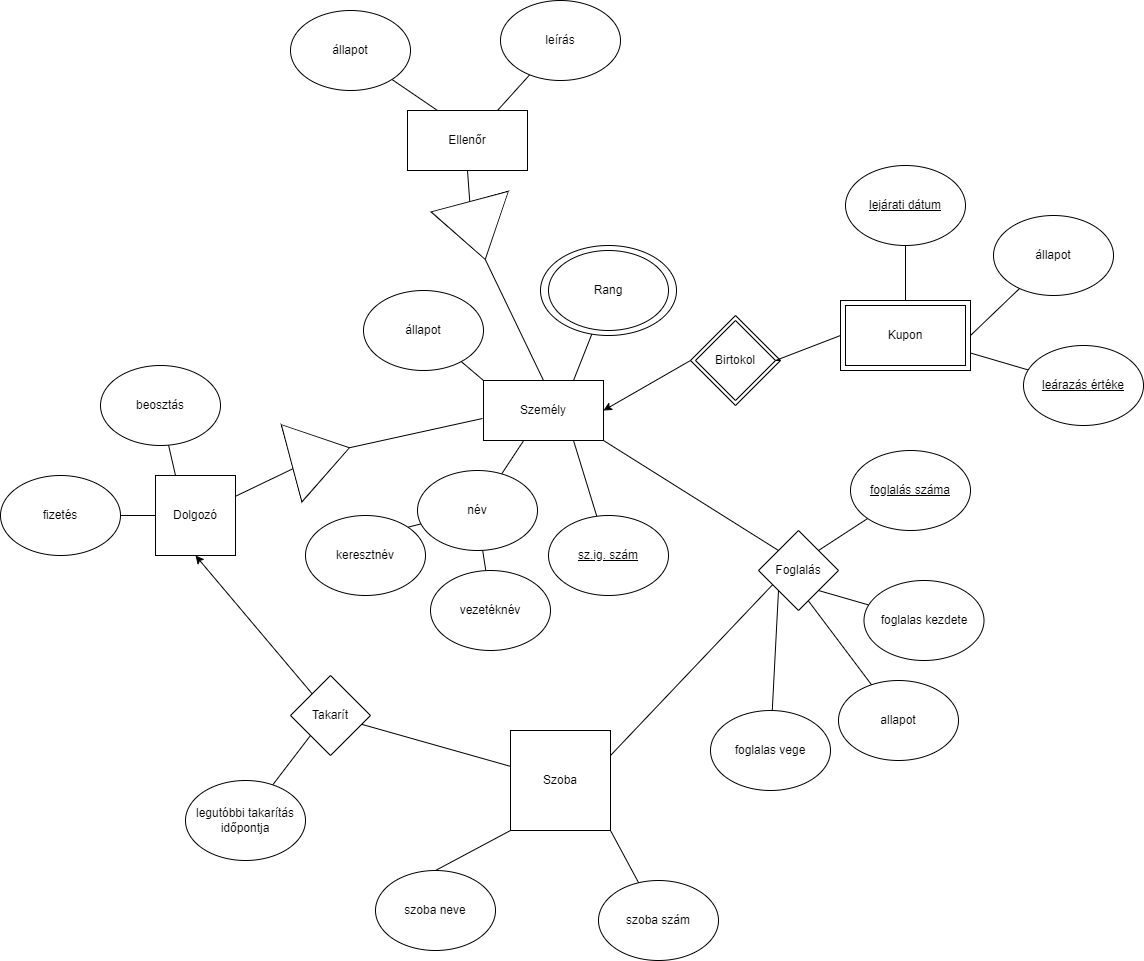

The diagram above was exported from draw.io. Its source (the exported page's mxGraphModel, read from the mxfile embedded in the PNG):
<mxGraphModel dx="1265" dy="941" grid="1" gridSize="10" guides="1" tooltips="1" connect="1" arrows="1" fold="1" page="1" pageScale="1" pageWidth="1654" pageHeight="1169" math="0" shadow="0">
  <root>
    <mxCell id="0" />
    <mxCell id="1" parent="0" />
    <mxCell id="dDAK9CjkbxYIQWMDEIKZ-4" value="Birtokol" style="rhombus;whiteSpace=wrap;html=1;" parent="1" vertex="1">
      <mxGeometry x="990" y="405" width="90" height="90" as="geometry" />
    </mxCell>
    <mxCell id="dDAK9CjkbxYIQWMDEIKZ-12" value="" style="ellipse;whiteSpace=wrap;html=1;" parent="1" vertex="1">
      <mxGeometry x="840" y="335" width="136" height="90" as="geometry" />
    </mxCell>
    <mxCell id="dDAK9CjkbxYIQWMDEIKZ-11" value="Rang" style="ellipse;whiteSpace=wrap;html=1;" parent="1" vertex="1">
      <mxGeometry x="848" y="340" width="120" height="80" as="geometry" />
    </mxCell>
    <mxCell id="dDAK9CjkbxYIQWMDEIKZ-2" value="Kupon" style="rounded=0;whiteSpace=wrap;html=1;" parent="1" vertex="1">
      <mxGeometry x="1140" y="390" width="130" height="70" as="geometry" />
    </mxCell>
    <mxCell id="QxEFhWpuUVO1TgFjb7NH-4" style="rounded=0;orthogonalLoop=1;jettySize=auto;html=1;entryX=1;entryY=0.5;entryDx=0;entryDy=0;endArrow=none;endFill=0;exitX=0.5;exitY=0;exitDx=0;exitDy=0;" parent="1" source="0s7KsWmJXKNWieWjnTxt-1" target="QxEFhWpuUVO1TgFjb7NH-3" edge="1">
      <mxGeometry relative="1" as="geometry">
        <mxPoint x="942.9999999999995" y="422.0542328088186" as="sourcePoint" />
      </mxGeometry>
    </mxCell>
    <mxCell id="0s7KsWmJXKNWieWjnTxt-1" value="Személy" style="rounded=0;whiteSpace=wrap;html=1;strokeColor=default;fillStyle=auto;fillColor=default;perimeterSpacing=0;" parent="1" vertex="1">
      <mxGeometry x="783" y="470" width="120" height="60" as="geometry" />
    </mxCell>
    <mxCell id="0s7KsWmJXKNWieWjnTxt-2" value="Dolgozó" style="whiteSpace=wrap;html=1;aspect=fixed;" parent="1" vertex="1">
      <mxGeometry x="455" y="565" width="80" height="80" as="geometry" />
    </mxCell>
    <mxCell id="Sg8C_JAikpCf2se4ucT3-4" style="rounded=0;orthogonalLoop=1;jettySize=auto;html=1;entryX=0.5;entryY=0;entryDx=0;entryDy=0;startArrow=none;startFill=0;endArrow=none;endFill=0;exitX=0;exitY=1;exitDx=0;exitDy=0;" parent="1" source="0s7KsWmJXKNWieWjnTxt-4" target="TWRfrAP-sUTMIxc1_Vux-19" edge="1">
      <mxGeometry relative="1" as="geometry" />
    </mxCell>
    <mxCell id="0s7KsWmJXKNWieWjnTxt-4" value="Szoba" style="whiteSpace=wrap;html=1;aspect=fixed;" parent="1" vertex="1">
      <mxGeometry x="810" y="820" width="100" height="100" as="geometry" />
    </mxCell>
    <mxCell id="jwAXJkAmcyML3A7YpDrI-15" style="rounded=0;orthogonalLoop=1;jettySize=auto;html=1;endArrow=none;endFill=0;" parent="1" source="0s7KsWmJXKNWieWjnTxt-5" target="0s7KsWmJXKNWieWjnTxt-1" edge="1">
      <mxGeometry relative="1" as="geometry" />
    </mxCell>
    <mxCell id="0s7KsWmJXKNWieWjnTxt-5" value="név" style="ellipse;whiteSpace=wrap;html=1;" parent="1" vertex="1">
      <mxGeometry x="717" y="560" width="120" height="80" as="geometry" />
    </mxCell>
    <mxCell id="6gnO5CrtgTZygDGGZgaN-13" style="rounded=0;orthogonalLoop=1;jettySize=auto;html=1;fontFamily=Helvetica;fontSize=12;fontColor=default;endArrow=none;endFill=0;" parent="1" source="0s7KsWmJXKNWieWjnTxt-6" target="0s7KsWmJXKNWieWjnTxt-5" edge="1">
      <mxGeometry relative="1" as="geometry" />
    </mxCell>
    <mxCell id="0s7KsWmJXKNWieWjnTxt-6" value="vezetéknév" style="ellipse;whiteSpace=wrap;html=1;" parent="1" vertex="1">
      <mxGeometry x="730" y="660" width="120" height="80" as="geometry" />
    </mxCell>
    <mxCell id="jwAXJkAmcyML3A7YpDrI-11" style="rounded=0;orthogonalLoop=1;jettySize=auto;html=1;endArrow=none;endFill=0;exitX=1;exitY=0;exitDx=0;exitDy=0;" parent="1" source="0s7KsWmJXKNWieWjnTxt-7" target="0s7KsWmJXKNWieWjnTxt-5" edge="1">
      <mxGeometry relative="1" as="geometry">
        <mxPoint x="758" y="340" as="sourcePoint" />
      </mxGeometry>
    </mxCell>
    <mxCell id="0s7KsWmJXKNWieWjnTxt-7" value="keresztnév" style="ellipse;whiteSpace=wrap;html=1;" parent="1" vertex="1">
      <mxGeometry x="605" y="605" width="120" height="80" as="geometry" />
    </mxCell>
    <mxCell id="jwAXJkAmcyML3A7YpDrI-12" style="rounded=0;orthogonalLoop=1;jettySize=auto;html=1;endArrow=none;endFill=0;entryX=0.75;entryY=1;entryDx=0;entryDy=0;" parent="1" source="0s7KsWmJXKNWieWjnTxt-8" target="0s7KsWmJXKNWieWjnTxt-1" edge="1">
      <mxGeometry relative="1" as="geometry" />
    </mxCell>
    <mxCell id="0s7KsWmJXKNWieWjnTxt-8" value="&lt;u&gt;sz.ig. szám&lt;/u&gt;" style="ellipse;whiteSpace=wrap;html=1;fillColor=default;" parent="1" vertex="1">
      <mxGeometry x="848" y="605" width="120" height="80" as="geometry" />
    </mxCell>
    <mxCell id="6gnO5CrtgTZygDGGZgaN-21" style="rounded=0;orthogonalLoop=1;jettySize=auto;html=1;entryX=0.25;entryY=0;entryDx=0;entryDy=0;fontFamily=Helvetica;fontSize=12;fontColor=default;endArrow=none;endFill=0;" parent="1" source="0s7KsWmJXKNWieWjnTxt-9" target="0s7KsWmJXKNWieWjnTxt-2" edge="1">
      <mxGeometry relative="1" as="geometry" />
    </mxCell>
    <mxCell id="0s7KsWmJXKNWieWjnTxt-9" value="beosztás" style="ellipse;whiteSpace=wrap;html=1;" parent="1" vertex="1">
      <mxGeometry x="400" y="455" width="120" height="80" as="geometry" />
    </mxCell>
    <mxCell id="jwAXJkAmcyML3A7YpDrI-8" style="rounded=0;orthogonalLoop=1;jettySize=auto;html=1;entryX=0;entryY=0.5;entryDx=0;entryDy=0;endArrow=none;endFill=0;" parent="1" source="0s7KsWmJXKNWieWjnTxt-14" target="0s7KsWmJXKNWieWjnTxt-2" edge="1">
      <mxGeometry relative="1" as="geometry" />
    </mxCell>
    <mxCell id="0s7KsWmJXKNWieWjnTxt-14" value="fizetés" style="ellipse;whiteSpace=wrap;html=1;" parent="1" vertex="1">
      <mxGeometry x="300" y="565" width="120" height="80" as="geometry" />
    </mxCell>
    <mxCell id="6gnO5CrtgTZygDGGZgaN-9" style="rounded=0;orthogonalLoop=1;jettySize=auto;html=1;entryX=-0.008;entryY=0.633;entryDx=0;entryDy=0;fontFamily=Helvetica;fontSize=12;fontColor=default;endArrow=none;endFill=0;entryPerimeter=0;exitX=1;exitY=0.5;exitDx=0;exitDy=0;" parent="1" source="6gnO5CrtgTZygDGGZgaN-6" target="0s7KsWmJXKNWieWjnTxt-1" edge="1">
      <mxGeometry relative="1" as="geometry" />
    </mxCell>
    <mxCell id="6gnO5CrtgTZygDGGZgaN-10" style="rounded=0;orthogonalLoop=1;jettySize=auto;html=1;fontFamily=Helvetica;fontSize=12;fontColor=default;endArrow=none;endFill=0;" parent="1" source="6gnO5CrtgTZygDGGZgaN-6" target="0s7KsWmJXKNWieWjnTxt-2" edge="1">
      <mxGeometry relative="1" as="geometry" />
    </mxCell>
    <mxCell id="6gnO5CrtgTZygDGGZgaN-6" value="" style="triangle;whiteSpace=wrap;html=1;strokeColor=default;fontFamily=Helvetica;fontSize=12;fontColor=default;fillColor=default;rotation=-15;" parent="1" vertex="1">
      <mxGeometry x="590" y="505" width="60" height="80" as="geometry" />
    </mxCell>
    <mxCell id="TWRfrAP-sUTMIxc1_Vux-10" style="rounded=0;orthogonalLoop=1;jettySize=auto;html=1;endArrow=none;endFill=0;startArrow=none;startFill=0;" parent="1" source="TWRfrAP-sUTMIxc1_Vux-1" target="0s7KsWmJXKNWieWjnTxt-4" edge="1">
      <mxGeometry relative="1" as="geometry" />
    </mxCell>
    <mxCell id="Sg8C_JAikpCf2se4ucT3-3" style="rounded=0;orthogonalLoop=1;jettySize=auto;html=1;entryX=0.5;entryY=1;entryDx=0;entryDy=0;startArrow=none;startFill=0;endArrow=classic;endFill=1;" parent="1" source="TWRfrAP-sUTMIxc1_Vux-1" target="0s7KsWmJXKNWieWjnTxt-2" edge="1">
      <mxGeometry relative="1" as="geometry" />
    </mxCell>
    <mxCell id="TWRfrAP-sUTMIxc1_Vux-1" value="Takarít" style="rhombus;whiteSpace=wrap;html=1;" parent="1" vertex="1">
      <mxGeometry x="590" y="765" width="80" height="80" as="geometry" />
    </mxCell>
    <mxCell id="TWRfrAP-sUTMIxc1_Vux-14" style="rounded=0;orthogonalLoop=1;jettySize=auto;html=1;endArrow=none;endFill=0;startArrow=none;startFill=0;exitX=0;exitY=0;exitDx=0;exitDy=0;entryX=1;entryY=1;entryDx=0;entryDy=0;" parent="1" source="Sg8C_JAikpCf2se4ucT3-8" target="0s7KsWmJXKNWieWjnTxt-1" edge="1">
      <mxGeometry relative="1" as="geometry">
        <mxPoint x="1150" y="715" as="sourcePoint" />
        <mxPoint x="1221.5789473684208" y="575" as="targetPoint" />
      </mxGeometry>
    </mxCell>
    <mxCell id="TWRfrAP-sUTMIxc1_Vux-15" style="rounded=0;orthogonalLoop=1;jettySize=auto;html=1;entryX=1;entryY=0.25;entryDx=0;entryDy=0;endArrow=none;endFill=0;exitX=0.171;exitY=0.683;exitDx=0;exitDy=0;exitPerimeter=0;" parent="1" source="Sg8C_JAikpCf2se4ucT3-8" target="0s7KsWmJXKNWieWjnTxt-4" edge="1">
      <mxGeometry relative="1" as="geometry">
        <mxPoint x="1110" y="755" as="sourcePoint" />
      </mxGeometry>
    </mxCell>
    <mxCell id="TWRfrAP-sUTMIxc1_Vux-23" style="rounded=0;orthogonalLoop=1;jettySize=auto;html=1;entryX=1;entryY=1;entryDx=0;entryDy=0;endArrow=none;endFill=0;" parent="1" source="TWRfrAP-sUTMIxc1_Vux-17" target="0s7KsWmJXKNWieWjnTxt-4" edge="1">
      <mxGeometry relative="1" as="geometry" />
    </mxCell>
    <mxCell id="TWRfrAP-sUTMIxc1_Vux-17" value="&lt;div style=&quot;line-height: 19px&quot;&gt;szoba szám&lt;/div&gt;" style="ellipse;whiteSpace=wrap;html=1;" parent="1" vertex="1">
      <mxGeometry x="898" y="970" width="120" height="80" as="geometry" />
    </mxCell>
    <mxCell id="TWRfrAP-sUTMIxc1_Vux-19" value="szoba neve" style="ellipse;whiteSpace=wrap;html=1;" parent="1" vertex="1">
      <mxGeometry x="675" y="960" width="120" height="80" as="geometry" />
    </mxCell>
    <mxCell id="TWRfrAP-sUTMIxc1_Vux-30" style="rounded=0;orthogonalLoop=1;jettySize=auto;html=1;entryX=1;entryY=1;entryDx=0;entryDy=0;startArrow=none;startFill=0;endArrow=none;endFill=0;" parent="1" source="TWRfrAP-sUTMIxc1_Vux-29" target="Sg8C_JAikpCf2se4ucT3-8" edge="1">
      <mxGeometry relative="1" as="geometry">
        <mxPoint x="1098" y="670" as="targetPoint" />
      </mxGeometry>
    </mxCell>
    <mxCell id="TWRfrAP-sUTMIxc1_Vux-29" value="foglalas kezdete" style="ellipse;whiteSpace=wrap;html=1;" parent="1" vertex="1">
      <mxGeometry x="1163.5" y="670" width="120" height="80" as="geometry" />
    </mxCell>
    <mxCell id="TWRfrAP-sUTMIxc1_Vux-32" style="rounded=0;orthogonalLoop=1;jettySize=auto;html=1;entryX=0;entryY=1;entryDx=0;entryDy=0;startArrow=none;startFill=0;endArrow=none;endFill=0;" parent="1" source="TWRfrAP-sUTMIxc1_Vux-31" target="Sg8C_JAikpCf2se4ucT3-8" edge="1">
      <mxGeometry relative="1" as="geometry">
        <mxPoint x="1038" y="690" as="targetPoint" />
      </mxGeometry>
    </mxCell>
    <mxCell id="TWRfrAP-sUTMIxc1_Vux-31" value="foglalas vege" style="ellipse;whiteSpace=wrap;html=1;" parent="1" vertex="1">
      <mxGeometry x="1010" y="800" width="120" height="80" as="geometry" />
    </mxCell>
    <mxCell id="TWRfrAP-sUTMIxc1_Vux-36" style="rounded=0;orthogonalLoop=1;jettySize=auto;html=1;startArrow=none;startFill=0;endArrow=none;endFill=0;entryX=0.617;entryY=0.871;entryDx=0;entryDy=0;entryPerimeter=0;" parent="1" source="TWRfrAP-sUTMIxc1_Vux-35" target="Sg8C_JAikpCf2se4ucT3-8" edge="1">
      <mxGeometry relative="1" as="geometry">
        <mxPoint x="1058" y="690" as="targetPoint" />
      </mxGeometry>
    </mxCell>
    <mxCell id="TWRfrAP-sUTMIxc1_Vux-35" value="allapot" style="ellipse;whiteSpace=wrap;html=1;" parent="1" vertex="1">
      <mxGeometry x="1138" y="770" width="120" height="80" as="geometry" />
    </mxCell>
    <mxCell id="TWRfrAP-sUTMIxc1_Vux-39" style="rounded=0;orthogonalLoop=1;jettySize=auto;html=1;entryX=0;entryY=0;entryDx=0;entryDy=0;startArrow=none;startFill=0;endArrow=none;endFill=0;" parent="1" source="TWRfrAP-sUTMIxc1_Vux-38" target="0s7KsWmJXKNWieWjnTxt-1" edge="1">
      <mxGeometry relative="1" as="geometry" />
    </mxCell>
    <mxCell id="TWRfrAP-sUTMIxc1_Vux-38" value="állapot" style="ellipse;whiteSpace=wrap;html=1;" parent="1" vertex="1">
      <mxGeometry x="663" y="380" width="120" height="80" as="geometry" />
    </mxCell>
    <mxCell id="dDAK9CjkbxYIQWMDEIKZ-1" value="Kupon" style="rounded=0;whiteSpace=wrap;html=1;" parent="1" vertex="1">
      <mxGeometry x="1145" y="395" width="120" height="60" as="geometry" />
    </mxCell>
    <mxCell id="dDAK9CjkbxYIQWMDEIKZ-5" style="rounded=0;orthogonalLoop=1;jettySize=auto;html=1;exitX=0;exitY=0.5;exitDx=0;exitDy=0;endArrow=none;endFill=0;startArrow=none;startFill=0;entryX=1;entryY=0.5;entryDx=0;entryDy=0;" parent="1" source="dDAK9CjkbxYIQWMDEIKZ-2" target="dDAK9CjkbxYIQWMDEIKZ-3" edge="1">
      <mxGeometry relative="1" as="geometry">
        <mxPoint x="1118" y="470" as="targetPoint" />
      </mxGeometry>
    </mxCell>
    <mxCell id="dDAK9CjkbxYIQWMDEIKZ-6" value="" style="rounded=0;orthogonalLoop=1;jettySize=auto;html=1;endArrow=classic;endFill=1;startArrow=none;startFill=0;entryX=1;entryY=0.5;entryDx=0;entryDy=0;exitX=0;exitY=0.5;exitDx=0;exitDy=0;" parent="1" source="dDAK9CjkbxYIQWMDEIKZ-4" target="0s7KsWmJXKNWieWjnTxt-1" edge="1">
      <mxGeometry relative="1" as="geometry">
        <mxPoint x="1039" y="446.69491525423746" as="targetPoint" />
      </mxGeometry>
    </mxCell>
    <mxCell id="dDAK9CjkbxYIQWMDEIKZ-8" style="rounded=0;orthogonalLoop=1;jettySize=auto;html=1;entryX=1;entryY=0.75;entryDx=0;entryDy=0;endArrow=none;endFill=0;" parent="1" source="dDAK9CjkbxYIQWMDEIKZ-7" target="dDAK9CjkbxYIQWMDEIKZ-2" edge="1">
      <mxGeometry relative="1" as="geometry" />
    </mxCell>
    <mxCell id="dDAK9CjkbxYIQWMDEIKZ-7" value="&lt;u&gt;leárazás értéke&lt;/u&gt;" style="ellipse;whiteSpace=wrap;html=1;fillColor=default;" parent="1" vertex="1">
      <mxGeometry x="1323" y="435" width="120" height="80" as="geometry" />
    </mxCell>
    <mxCell id="dDAK9CjkbxYIQWMDEIKZ-10" style="rounded=0;orthogonalLoop=1;jettySize=auto;html=1;entryX=0.5;entryY=0;entryDx=0;entryDy=0;endArrow=none;endFill=0;" parent="1" source="dDAK9CjkbxYIQWMDEIKZ-9" target="dDAK9CjkbxYIQWMDEIKZ-2" edge="1">
      <mxGeometry relative="1" as="geometry" />
    </mxCell>
    <mxCell id="dDAK9CjkbxYIQWMDEIKZ-9" value="&lt;u&gt;lejárati dátum&lt;/u&gt;" style="ellipse;whiteSpace=wrap;html=1;fillColor=default;" parent="1" vertex="1">
      <mxGeometry x="1145" y="255" width="120" height="80" as="geometry" />
    </mxCell>
    <mxCell id="dDAK9CjkbxYIQWMDEIKZ-13" style="rounded=0;orthogonalLoop=1;jettySize=auto;html=1;entryX=0.75;entryY=0;entryDx=0;entryDy=0;endArrow=none;endFill=0;" parent="1" source="dDAK9CjkbxYIQWMDEIKZ-12" target="0s7KsWmJXKNWieWjnTxt-1" edge="1">
      <mxGeometry relative="1" as="geometry">
        <mxPoint x="971" y="495" as="targetPoint" />
      </mxGeometry>
    </mxCell>
    <mxCell id="dDAK9CjkbxYIQWMDEIKZ-15" style="rounded=0;orthogonalLoop=1;jettySize=auto;html=1;entryX=0;entryY=1;entryDx=0;entryDy=0;endArrow=none;endFill=0;" parent="1" source="dDAK9CjkbxYIQWMDEIKZ-14" target="TWRfrAP-sUTMIxc1_Vux-1" edge="1">
      <mxGeometry relative="1" as="geometry" />
    </mxCell>
    <mxCell id="dDAK9CjkbxYIQWMDEIKZ-14" value="legutóbbi takarítás időpontja" style="ellipse;whiteSpace=wrap;html=1;fillColor=default;" parent="1" vertex="1">
      <mxGeometry x="485" y="870" width="120" height="80" as="geometry" />
    </mxCell>
    <mxCell id="Sg8C_JAikpCf2se4ucT3-2" style="rounded=0;orthogonalLoop=1;jettySize=auto;html=1;entryX=1;entryY=0.5;entryDx=0;entryDy=0;startArrow=none;startFill=0;endArrow=none;endFill=0;" parent="1" source="Sg8C_JAikpCf2se4ucT3-1" target="dDAK9CjkbxYIQWMDEIKZ-2" edge="1">
      <mxGeometry relative="1" as="geometry" />
    </mxCell>
    <mxCell id="Sg8C_JAikpCf2se4ucT3-1" value="állapot" style="ellipse;whiteSpace=wrap;html=1;fillStyle=auto;fillColor=default;" parent="1" vertex="1">
      <mxGeometry x="1293" y="305" width="120" height="80" as="geometry" />
    </mxCell>
    <mxCell id="Sg8C_JAikpCf2se4ucT3-6" style="rounded=0;orthogonalLoop=1;jettySize=auto;html=1;entryX=1;entryY=0;entryDx=0;entryDy=0;startArrow=none;startFill=0;endArrow=none;endFill=0;" parent="1" source="Sg8C_JAikpCf2se4ucT3-5" target="Sg8C_JAikpCf2se4ucT3-8" edge="1">
      <mxGeometry relative="1" as="geometry">
        <mxPoint x="1098" y="630" as="targetPoint" />
      </mxGeometry>
    </mxCell>
    <mxCell id="Sg8C_JAikpCf2se4ucT3-5" value="&lt;u&gt;foglalás száma&lt;/u&gt;" style="ellipse;whiteSpace=wrap;html=1;fillStyle=auto;fillColor=default;" parent="1" vertex="1">
      <mxGeometry x="1150" y="540" width="120" height="80" as="geometry" />
    </mxCell>
    <mxCell id="Sg8C_JAikpCf2se4ucT3-8" value="Foglalás" style="rhombus;whiteSpace=wrap;html=1;fillStyle=auto;fillColor=default;" parent="1" vertex="1">
      <mxGeometry x="1058" y="620" width="80" height="80" as="geometry" />
    </mxCell>
    <mxCell id="QxEFhWpuUVO1TgFjb7NH-2" value="Ellenőr" style="rounded=0;whiteSpace=wrap;html=1;" parent="1" vertex="1">
      <mxGeometry x="707" y="200" width="120" height="60" as="geometry" />
    </mxCell>
    <mxCell id="QxEFhWpuUVO1TgFjb7NH-5" style="rounded=0;orthogonalLoop=1;jettySize=auto;html=1;entryX=0.5;entryY=1;entryDx=0;entryDy=0;endArrow=none;endFill=0;exitX=0;exitY=0.5;exitDx=0;exitDy=0;" parent="1" source="QxEFhWpuUVO1TgFjb7NH-3" target="QxEFhWpuUVO1TgFjb7NH-2" edge="1">
      <mxGeometry relative="1" as="geometry" />
    </mxCell>
    <mxCell id="QxEFhWpuUVO1TgFjb7NH-3" value="" style="triangle;whiteSpace=wrap;html=1;rotation=75;" parent="1" vertex="1">
      <mxGeometry x="747" y="280" width="60" height="80" as="geometry" />
    </mxCell>
    <mxCell id="QxEFhWpuUVO1TgFjb7NH-7" style="rounded=0;orthogonalLoop=1;jettySize=auto;html=1;entryX=0.25;entryY=0;entryDx=0;entryDy=0;endArrow=none;endFill=0;" parent="1" source="QxEFhWpuUVO1TgFjb7NH-6" target="QxEFhWpuUVO1TgFjb7NH-2" edge="1">
      <mxGeometry relative="1" as="geometry" />
    </mxCell>
    <mxCell id="QxEFhWpuUVO1TgFjb7NH-6" value="állapot" style="ellipse;whiteSpace=wrap;html=1;" parent="1" vertex="1">
      <mxGeometry x="590" y="100" width="120" height="80" as="geometry" />
    </mxCell>
    <mxCell id="dDAK9CjkbxYIQWMDEIKZ-3" value="Birtokol" style="rhombus;whiteSpace=wrap;html=1;" parent="1" vertex="1">
      <mxGeometry x="995" y="410" width="80" height="80" as="geometry" />
    </mxCell>
    <mxCell id="QxEFhWpuUVO1TgFjb7NH-9" value="" style="rounded=0;orthogonalLoop=1;jettySize=auto;html=1;endArrow=none;endFill=1;startArrow=none;startFill=0;entryX=1;entryY=0.5;entryDx=0;entryDy=0;" parent="1" source="dDAK9CjkbxYIQWMDEIKZ-4" target="dDAK9CjkbxYIQWMDEIKZ-3" edge="1">
      <mxGeometry relative="1" as="geometry">
        <mxPoint x="1044.522727272727" y="438.52272727272725" as="sourcePoint" />
        <mxPoint x="866.9999999999995" y="480" as="targetPoint" />
      </mxGeometry>
    </mxCell>
    <mxCell id="QxEFhWpuUVO1TgFjb7NH-11" style="edgeStyle=none;rounded=0;orthogonalLoop=1;jettySize=auto;html=1;entryX=0.75;entryY=0;entryDx=0;entryDy=0;fontFamily=Helvetica;fontSize=12;endArrow=none;endFill=0;" parent="1" source="QxEFhWpuUVO1TgFjb7NH-10" target="QxEFhWpuUVO1TgFjb7NH-2" edge="1">
      <mxGeometry relative="1" as="geometry" />
    </mxCell>
    <mxCell id="QxEFhWpuUVO1TgFjb7NH-10" value="leírás" style="ellipse;whiteSpace=wrap;html=1;fontFamily=Helvetica;fontSize=12;" parent="1" vertex="1">
      <mxGeometry x="800" y="90" width="120" height="80" as="geometry" />
    </mxCell>
  </root>
</mxGraphModel>